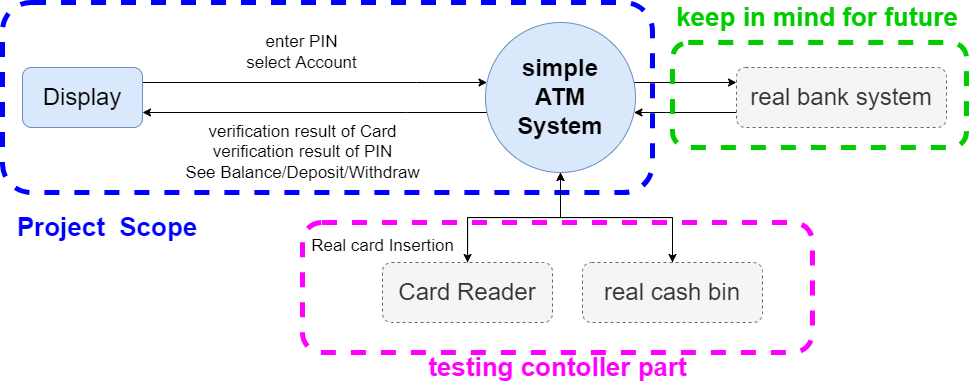

The diagram above was exported from draw.io. Its source (the exported page's mxGraphModel, read from the mxfile embedded in the PNG):
<mxGraphModel dx="4256" dy="1828" grid="1" gridSize="10" guides="1" tooltips="1" connect="1" arrows="1" fold="1" page="1" pageScale="1" pageWidth="827" pageHeight="1169" math="0" shadow="0">
  <root>
    <mxCell id="0" />
    <mxCell id="1" parent="0" />
    <mxCell id="TAE9urnCmHltyPd_dIoI-16" value="" style="rounded=1;whiteSpace=wrap;html=1;fontSize=17;fillColor=none;dashed=1;strokeWidth=5;strokeColor=#0000FF;" vertex="1" parent="1">
      <mxGeometry x="-160" y="150" width="650" height="190" as="geometry" />
    </mxCell>
    <mxCell id="TAE9urnCmHltyPd_dIoI-5" style="edgeStyle=orthogonalEdgeStyle;rounded=0;orthogonalLoop=1;jettySize=auto;html=1;fontSize=24;" edge="1" parent="1" source="TAE9urnCmHltyPd_dIoI-1" target="TAE9urnCmHltyPd_dIoI-3">
      <mxGeometry relative="1" as="geometry">
        <Array as="points">
          <mxPoint x="524" y="230" />
          <mxPoint x="524" y="230" />
        </Array>
      </mxGeometry>
    </mxCell>
    <mxCell id="TAE9urnCmHltyPd_dIoI-11" value="verification result of Card&lt;br&gt;verification result of PIN&lt;br&gt;See Balance/Deposit/Withdraw" style="edgeStyle=orthogonalEdgeStyle;rounded=0;orthogonalLoop=1;jettySize=auto;html=1;fontSize=17;" edge="1" parent="1" source="TAE9urnCmHltyPd_dIoI-1" target="TAE9urnCmHltyPd_dIoI-9">
      <mxGeometry x="0.0712" y="40" relative="1" as="geometry">
        <Array as="points">
          <mxPoint x="244" y="260" />
          <mxPoint x="244" y="260" />
        </Array>
        <mxPoint as="offset" />
      </mxGeometry>
    </mxCell>
    <mxCell id="TAE9urnCmHltyPd_dIoI-27" style="edgeStyle=orthogonalEdgeStyle;rounded=0;orthogonalLoop=1;jettySize=auto;html=1;fontSize=26;fontColor=#FF00FF;" edge="1" parent="1" source="TAE9urnCmHltyPd_dIoI-1" target="TAE9urnCmHltyPd_dIoI-13">
      <mxGeometry relative="1" as="geometry" />
    </mxCell>
    <mxCell id="TAE9urnCmHltyPd_dIoI-28" style="edgeStyle=orthogonalEdgeStyle;rounded=0;orthogonalLoop=1;jettySize=auto;html=1;fontSize=26;fontColor=#FF00FF;" edge="1" parent="1" source="TAE9urnCmHltyPd_dIoI-1" target="TAE9urnCmHltyPd_dIoI-4">
      <mxGeometry relative="1" as="geometry" />
    </mxCell>
    <mxCell id="TAE9urnCmHltyPd_dIoI-1" value="simple&lt;br&gt;ATM&lt;br&gt;System" style="ellipse;whiteSpace=wrap;html=1;aspect=fixed;fillColor=#dae8fc;strokeColor=#6c8ebf;fontStyle=1;fontSize=24;" vertex="1" parent="1">
      <mxGeometry x="323" y="170" width="150" height="150" as="geometry" />
    </mxCell>
    <mxCell id="TAE9urnCmHltyPd_dIoI-6" style="edgeStyle=orthogonalEdgeStyle;rounded=0;orthogonalLoop=1;jettySize=auto;html=1;fontSize=24;" edge="1" parent="1" source="TAE9urnCmHltyPd_dIoI-3" target="TAE9urnCmHltyPd_dIoI-1">
      <mxGeometry relative="1" as="geometry">
        <Array as="points">
          <mxPoint x="504" y="260" />
          <mxPoint x="504" y="260" />
        </Array>
      </mxGeometry>
    </mxCell>
    <mxCell id="TAE9urnCmHltyPd_dIoI-3" value="real bank system" style="rounded=1;whiteSpace=wrap;html=1;fontSize=24;dashed=1;fillColor=#f5f5f5;fontColor=#333333;strokeColor=#666666;" vertex="1" parent="1">
      <mxGeometry x="574" y="215" width="210" height="60" as="geometry" />
    </mxCell>
    <mxCell id="TAE9urnCmHltyPd_dIoI-29" style="edgeStyle=orthogonalEdgeStyle;rounded=0;orthogonalLoop=1;jettySize=auto;html=1;fontSize=26;fontColor=#FF00FF;" edge="1" parent="1" source="TAE9urnCmHltyPd_dIoI-4" target="TAE9urnCmHltyPd_dIoI-1">
      <mxGeometry relative="1" as="geometry" />
    </mxCell>
    <mxCell id="TAE9urnCmHltyPd_dIoI-4" value="real cash bin" style="rounded=1;whiteSpace=wrap;html=1;fontSize=24;dashed=1;fillColor=#f5f5f5;fontColor=#333333;strokeColor=#666666;" vertex="1" parent="1">
      <mxGeometry x="420" y="410" width="180" height="60" as="geometry" />
    </mxCell>
    <mxCell id="TAE9urnCmHltyPd_dIoI-10" value="enter PIN&lt;br&gt;select Account" style="edgeStyle=orthogonalEdgeStyle;rounded=0;orthogonalLoop=1;jettySize=auto;html=1;fontSize=17;" edge="1" parent="1" source="TAE9urnCmHltyPd_dIoI-9" target="TAE9urnCmHltyPd_dIoI-1">
      <mxGeometry x="-0.0755" y="30" relative="1" as="geometry">
        <Array as="points">
          <mxPoint x="254" y="230" />
          <mxPoint x="254" y="230" />
        </Array>
        <mxPoint as="offset" />
      </mxGeometry>
    </mxCell>
    <mxCell id="TAE9urnCmHltyPd_dIoI-9" value="Display" style="rounded=1;whiteSpace=wrap;html=1;fontSize=24;fillColor=#dae8fc;strokeColor=#6c8ebf;" vertex="1" parent="1">
      <mxGeometry x="-140" y="215" width="120" height="60" as="geometry" />
    </mxCell>
    <mxCell id="TAE9urnCmHltyPd_dIoI-30" value="&lt;span style=&quot;color: rgb(0, 0, 0); font-size: 17px;&quot;&gt;Real card Insertion&lt;/span&gt;" style="edgeStyle=orthogonalEdgeStyle;rounded=0;orthogonalLoop=1;jettySize=auto;html=1;fontSize=26;fontColor=#FF00FF;" edge="1" parent="1" source="TAE9urnCmHltyPd_dIoI-13" target="TAE9urnCmHltyPd_dIoI-1">
      <mxGeometry x="-0.7814" y="85" relative="1" as="geometry">
        <mxPoint as="offset" />
      </mxGeometry>
    </mxCell>
    <mxCell id="TAE9urnCmHltyPd_dIoI-13" value="Card Reader" style="rounded=1;whiteSpace=wrap;html=1;fontSize=24;fillColor=#f5f5f5;strokeColor=#666666;fontColor=#333333;dashed=1;" vertex="1" parent="1">
      <mxGeometry x="220" y="410" width="170" height="60" as="geometry" />
    </mxCell>
    <mxCell id="TAE9urnCmHltyPd_dIoI-18" value="Project&amp;nbsp; Scope" style="text;html=1;strokeColor=none;fillColor=none;align=center;verticalAlign=middle;whiteSpace=wrap;rounded=0;dashed=1;fontSize=26;fontStyle=1;fontColor=#0000FF;" vertex="1" parent="1">
      <mxGeometry x="-150" y="360" width="190" height="30" as="geometry" />
    </mxCell>
    <mxCell id="TAE9urnCmHltyPd_dIoI-19" value="" style="rounded=1;whiteSpace=wrap;html=1;fontSize=17;fillColor=none;dashed=1;strokeWidth=5;strokeColor=#FF00FF;" vertex="1" parent="1">
      <mxGeometry x="140" y="370" width="510" height="130" as="geometry" />
    </mxCell>
    <mxCell id="TAE9urnCmHltyPd_dIoI-21" value="" style="rounded=1;whiteSpace=wrap;html=1;fontSize=17;fillColor=none;dashed=1;strokeWidth=5;strokeColor=#00CC00;" vertex="1" parent="1">
      <mxGeometry x="510" y="190" width="294" height="105" as="geometry" />
    </mxCell>
    <mxCell id="TAE9urnCmHltyPd_dIoI-22" value="keep in mind for future" style="text;html=1;strokeColor=none;fillColor=none;align=center;verticalAlign=middle;whiteSpace=wrap;rounded=0;dashed=1;fontSize=26;fontStyle=1;fontColor=#00CC00;" vertex="1" parent="1">
      <mxGeometry x="500" y="150" width="310" height="30" as="geometry" />
    </mxCell>
    <mxCell id="TAE9urnCmHltyPd_dIoI-23" value="testing contoller part" style="text;html=1;strokeColor=none;fillColor=none;align=center;verticalAlign=middle;whiteSpace=wrap;rounded=0;dashed=1;fontSize=26;fontStyle=1;fontColor=#FF00FF;" vertex="1" parent="1">
      <mxGeometry x="254.5" y="500" width="281" height="30" as="geometry" />
    </mxCell>
  </root>
</mxGraphModel>